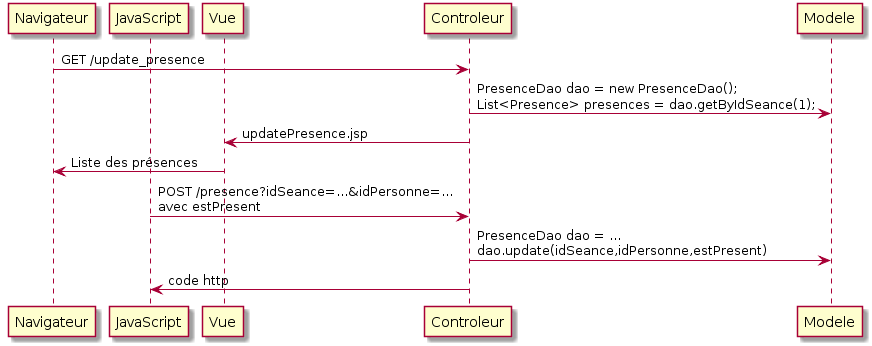

The diagram above was rendered by PlantUML. Its source (embedded in the PNG):
@startuml
participant Navigateur
participant JavaScript
participant Vue
participant Controleur
participant Modele
Navigateur -> Controleur: GET /update_presence
Controleur-> Modele: PresenceDao dao = new PresenceDao();\nList<Presence> presences = dao.getByIdSeance(1);
Controleur -> Vue: updatePresence.jsp
Vue -> Navigateur: Liste des présences
JavaScript -> Controleur: POST /presence?idSeance=...&idPersonne=...\navec estPresent
Controleur -> Modele: PresenceDao dao = ... \ndao.update(idSeance,idPersonne,estPresent)
Controleur -> JavaScript: code http
@enduml